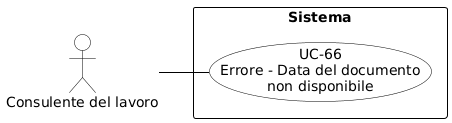

The diagram above was rendered by PlantUML. Its source (embedded in the PNG):
@startuml
skinparam shadowing false
skinparam defaultFontName Arial
left to right direction
skinparam nodesep 15
skinparam ranksep 50

skinparam usecase {
    BackgroundColor white
    BorderColor black
    ArrowColor black
}
skinparam actor {
    BackgroundColor white
    BorderColor black
}
skinparam rectangle {
    BorderColor black
    FontStyle bold
}

actor "Consulente del lavoro" as cdl

rectangle "Sistema" {
    usecase "UC-66\nErrore - Data del documento\nnon disponibile" as UC66
}

cdl -- UC66
@enduml